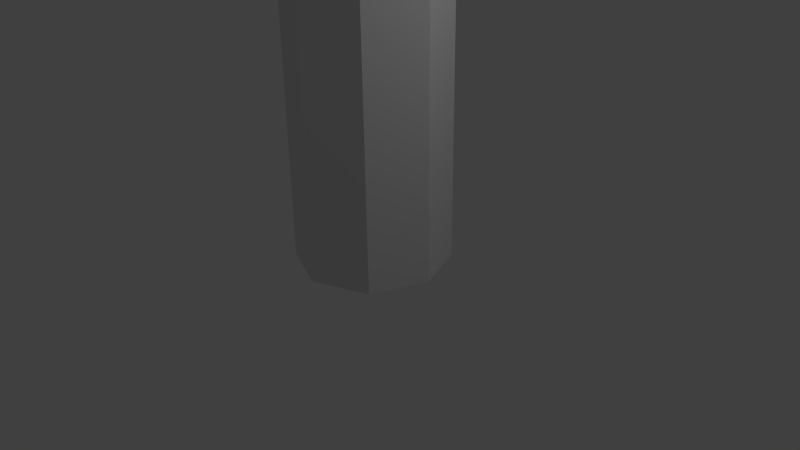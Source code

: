 # Source: Goal.blend  (saved by Blender 2.61.0; exported with 4.5.12 LTS)
import bpy
from mathutils import Matrix  # noqa: F401  (used for matrix-valued properties, if any)

bpy.ops.wm.read_factory_settings(use_empty=True)
scene = bpy.context.scene
scene.name = 'Scene'

# ---- collections
col_collection_1 = bpy.data.collections.new('Collection 1'); scene.collection.children.link(col_collection_1)

# ---- world
world_world = bpy.data.worlds.new('World'); scene.world = world_world
world_world.color = (0.05088, 0.05088, 0.05088)
world_world.use_sun_shadow = False
world_world.sun_shadow_jitter_overblur = 0.0
world_world.cycles.sampling_method = 'MANUAL'
world_world.cycles.sample_map_resolution = 256

# ---- cameras
cam_camera = bpy.data.cameras.new('Camera')
cam_camera.clip_end = 100.0
cam_camera.lens = 35.0
cam_camera.sensor_width = 32.0
cam_camera.sensor_height = 18.0
cam_camera.ortho_scale = 7.314
cam_camera.dof.focus_distance = 0.0
cam_camera.dof.aperture_fstop = 128.0

# ---- lights
light_lamp = bpy.data.lights.new('Lamp', 'POINT')
light_lamp.transmission_factor = 0.0
light_lamp.cutoff_distance = 30.0
light_lamp.energy = 100.0
light_lamp.shadow_buffer_clip_start = 1.001
light_lamp.shadow_soft_size = 1.0
light_lamp.shadow_maximum_resolution = 0.006
light_lamp.use_absolute_resolution = True
light_lamp.cycles.use_multiple_importance_sampling = False

# ---- meshes
me_goalmesh = bpy.data.meshes.new('GoalMesh')
me_goalmesh.from_pydata([(0.0, 1.0, 0.0), (0.7071, 0.7071, 0.0), (1.0, -4.371e-08, 0.0), (0.7071, -0.7071, 0.0), (-8.742e-08, -1.0, 0.0), (-0.7071, -0.7071, 0.0), (-1.0, 1.192e-08, 0.0), (-0.7071, 0.7071, 0.0), (-3.02e-07, 1.0, 10.0), (0.7071, 0.7071, 10.0), (1.0, 6.159e-07, 10.0), (0.7071, -0.7071, 10.0), (-2.385e-08, -1.0, 10.0), (-0.7071, -0.7071, 10.0), (-1.0, 6.636e-07, 10.0), (-0.7071, 0.7071, 10.0), (0.0, 0.0, 0.0), (0.0, 0.0, 10.0)], [], [(16, 0, 1), (17, 9, 8), (16, 1, 2), (17, 10, 9), (16, 2, 3), (17, 11, 10), (16, 3, 4), (17, 12, 11), (16, 4, 5), (17, 13, 12), (16, 5, 6), (17, 14, 13), (16, 6, 7), (17, 15, 14), (7, 0, 16), (17, 8, 15), (0, 8, 9, 1), (1, 9, 10, 2), (2, 10, 11, 3), (3, 11, 12, 4), (4, 12, 13, 5), (5, 13, 14, 6), (6, 14, 15, 7), (8, 0, 7, 15)])
_uv = me_goalmesh.uv_layers.new(name='UVMap')
_uv.uv.foreach_set('vector', [0.5, -0.9745, 0.5, -1.757, -0.05346, -1.528, 0.5, -0.9745, -0.05346, -1.528, 0.5, -1.757, 0.5, -0.9745, -0.05346, -1.528, -0.2827, -0.9745, 0.5, -0.9745, -0.2827, -0.9745, -0.05346, -1.528, 0.5, -0.9745, -0.2827, -0.9745, -0.05346, -0.4211, 0.5, -0.9745, -0.05346, -0.4211, -0.2827, -0.9745, 0.5, -0.9745, -0.05346, -0.4211, 0.5, -0.1918, 0.5, -0.9745, 0.5, -0.1918, -0.05346, -0.4211, 0.5, -0.9745, 0.5, -0.1918, 1.053, -0.4211, 0.5, -0.9745, 1.053, -0.4211, 0.5, -0.1918, 0.5, -0.9745, 1.053, -0.4211, 1.283, -0.9745, 0.5, -0.9745, 1.283, -0.9745, 1.053, -0.4211, 0.5, -0.9745, 1.283, -0.9745, 1.053, -1.528, 0.5, -0.9745, 1.053, -1.528, 1.283, -0.9745, 1.053, -1.528, 0.5, -1.757, 0.5, -0.9745, 0.5, -0.9745, 0.5, -1.757, 1.053, -1.528, 0.5, -0.9745, 0.5, -8.802, -0.05346, -8.802, -0.05346, -0.9745, -0.05346, -0.9745, -0.05346, -8.802, 0.5, -8.802, 0.5, -0.9745, 0.5, -0.9745, 0.5, -8.802, 1.053, -8.802, 1.053, -0.9745, -0.05346, -0.9745, -0.05346, -8.802, 0.5, -8.802, 0.5, -0.9745, 0.5, -0.9745, 0.5, -8.802, 1.053, -8.802, 1.053, -0.9745, 1.053, -0.9745, 1.053, -8.802, 0.5, -8.802, 0.5, -0.9745, 0.5, -0.9745, 0.5, -8.802, -0.05346, -8.802, -0.05346, -0.9745, 0.2398, 0.2398, 0.2398, 8.067, 0.7932, 8.067, 0.7932, 0.2398])
me_goalmesh.use_remesh_preserve_volume = False
me_goalmesh.use_remesh_preserve_attributes = False
me_goalmesh.use_mirror_vertex_groups = False
me_goalmesh.update()

# ---- objects
ob_goal = bpy.data.objects.new('Goal', me_goalmesh)
ob_lamp = bpy.data.objects.new('Lamp', light_lamp)
ob_camera = bpy.data.objects.new('Camera', cam_camera)

# ---- transforms, parenting, visibility, modifiers, constraints
ob_goal.location = (0.0, 0.0, 0.0)
ob_goal.lineart.crease_threshold = 0.0
ob_lamp.location = (4.076, 1.005, 5.904)
ob_lamp.rotation_euler = (0.6503, 0.05522, 1.866)
ob_lamp.lock_rotations_4d = False
ob_lamp.empty_display_type = 'ARROWS'
ob_lamp.color = (0.0, 0.0, 0.0, 0.0)
ob_lamp.lineart.crease_threshold = 0.0
ob_camera.location = (7.481, -6.508, 5.344)
ob_camera.rotation_euler = (1.109, 0.01082, 0.8149)
ob_camera.lock_rotations_4d = False
ob_camera.empty_display_type = 'ARROWS'
ob_camera.color = (0.0, 0.0, 0.0, 0.0)
ob_camera.display_type = 'WIRE'
ob_camera.lineart.crease_threshold = 0.0

# ---- collection membership
col_collection_1.objects.link(ob_goal)
col_collection_1.objects.link(ob_lamp)
col_collection_1.objects.link(ob_camera)

# ---- scene / render settings (as saved in the file)
scene.camera = ob_camera
scene.frame_start = 1; scene.frame_end = 250; scene.frame_set(200)
scene.render.engine = 'BLENDER_EEVEE_NEXT'
scene.render.image_settings.color_mode = 'RGB'
scene.render.image_settings.compression = 90
scene.render.resolution_percentage = 50
scene.render.dither_intensity = 0.0
scene.render.bake_margin = 2
scene.render.bake_bias = 0.0
scene.cycles.use_denoising = False
scene.cycles.samples = 10
scene.cycles.sampling_pattern = 'TABULATED_SOBOL'
scene.cycles.light_sampling_threshold = 0.0
scene.cycles.use_adaptive_sampling = False
scene.cycles.use_light_tree = False
scene.cycles.blur_glossy = 0.0
scene.cycles.volume_bounces = 1
scene.cycles.pixel_filter_type = 'GAUSSIAN'
scene.cycles.sample_clamp_indirect = 0.0
scene.view_settings.view_transform = 'Standard'
bpy.context.view_layer.update()
